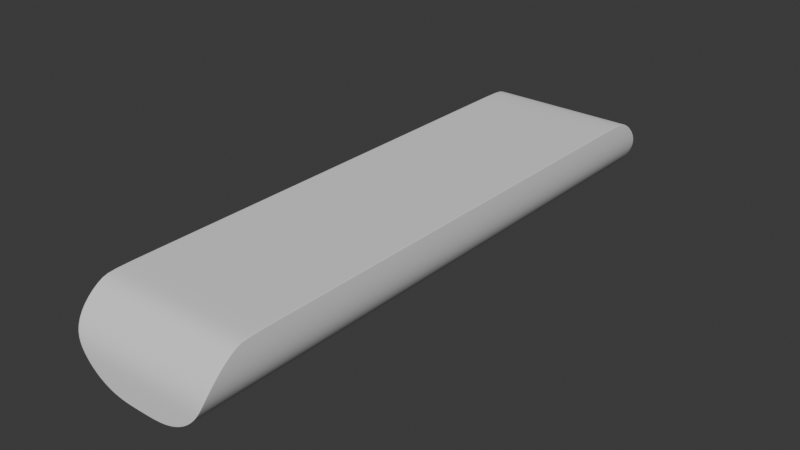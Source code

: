 # Source: tv_pilot.blend  (saved by Blender 4.2.66; exported with 4.5.12 LTS)
import bpy
from mathutils import Matrix  # noqa: F401  (used for matrix-valued properties, if any)

bpy.ops.wm.read_factory_settings(use_empty=True)
scene = bpy.context.scene
scene.name = 'Scene'

# ---- collections
col_collection = bpy.data.collections.new('Collection'); scene.collection.children.link(col_collection)

# ---- world
world_world = bpy.data.worlds.new('World'); scene.world = world_world
world_world.use_nodes = True; world_world.node_tree.nodes.clear()
_N = world_world.node_tree.nodes; _L = world_world.node_tree.links
n0 = _N.new('ShaderNodeOutputWorld'); n0.name = 'World Output'; n0.location = (300, 300)
n1 = _N.new('ShaderNodeBackground'); n1.name = 'Background'; n1.location = (10, 300)
n1.inputs[0].default_value = (0.05088, 0.05088, 0.05088, 1.0)
_L.new(n1.outputs[0], n0.inputs[0])
n0.is_active_output = True
world_world.color = (0.05088, 0.05088, 0.05088)
world_world.sun_shadow_jitter_overblur = 0.0

# ---- meshes
me_cube_001 = bpy.data.meshes.new('Cube.001')
me_cube_001.from_pydata([(0.0, 3.521, 1.0), (0.0, 0.0, 0.002339), (0.0, 0.0, 1.0), (-0.2281, 0.0, 0.002339), (-0.4666, 0.0, 0.04012), (-0.6818, 0.0, 0.1498), (-0.8526, 0.0, 0.3205), (-0.9622, 0.0, 0.5357), (-1.0, 0.0, 0.7742), (0.0, 3.801, 0.7742), (0.0, 3.959, 0.04012), (0.0, 3.959, 0.1498), (0.0, 3.959, 0.3205), (0.0, 3.946, 0.5357), (0.0, 3.702, 0.002339), (-0.4666, 3.702, 0.04012), (-0.6818, 3.702, 0.1498), (-0.8526, 3.702, 0.3205), (-0.9622, 3.689, 0.5357), (-1.0, 3.554, 0.7742), (0.0, 3.292, 1.0), (-0.2281, 3.702, 0.002339), (-1.0, 3.522, 0.9941), (-0.9936, 3.521, 1.0), (-1.0, 3.521, 1.0), (0.0, 3.953, 0.002339), (0.0, 3.959, 0.008205), (0.0, 3.959, 0.002339), (-0.2563, 3.959, 0.008205), (-0.2281, 3.953, 0.002339), (-0.2281, 3.959, 0.002339), (-1.0, 3.795, 0.7742), (-0.9935, 3.801, 0.7742), (-1.0, 3.801, 0.7742), (-0.4666, 3.953, 0.04012), (-0.4589, 3.959, 0.04012), (-0.4666, 3.959, 0.04012), (-0.6818, 3.953, 0.1498), (-0.6746, 3.959, 0.1498), (-0.6818, 3.959, 0.1498), (-0.8526, 3.953, 0.3205), (-0.8457, 3.959, 0.3205), (-0.8526, 3.959, 0.3205), (-0.9622, 3.939, 0.5357), (-0.9555, 3.946, 0.5357), (-0.9622, 3.946, 0.5357), (-0.9937, 0.0, 1.0), (-1.0, 0.0, 0.9941), (-1.0, 0.0, 1.0), (-1.0, 3.299, 0.9941), (-0.9936, 3.292, 1.0), (-1.0, 3.292, 1.0)], [], [(29, 25, 14, 21), (21, 14, 1, 3), (18, 7, 8, 19), (17, 6, 7, 18), (16, 5, 6, 17), (15, 4, 5, 16), (21, 3, 4, 15), (8, 47, 49, 19), (34, 15, 16, 37), (20, 50, 46, 2), (40, 17, 18, 43), (37, 16, 17, 40), (19, 49, 22, 31), (29, 21, 15, 34), (32, 23, 0, 9), (43, 18, 19, 31), (35, 38, 11, 10), (38, 41, 12, 11), (41, 44, 13, 12), (44, 32, 9, 13), (28, 35, 10, 26), (50, 23, 24, 51), (51, 24, 22, 49), (35, 28, 30, 36), (36, 30, 29, 34), (38, 35, 36, 39), (39, 36, 34, 37), (41, 38, 39, 42), (42, 39, 37, 40), (44, 41, 42, 45), (45, 42, 40, 43), (32, 44, 45, 33), (33, 45, 43, 31), (28, 26, 27, 30), (30, 27, 25, 29), (23, 32, 33, 24), (24, 33, 31, 22), (46, 50, 51, 48), (48, 51, 49, 47), (0, 23, 50, 20)])
me_cube_001.polygons.foreach_set('use_smooth', [True] * 40)
_uv = me_cube_001.uv_layers.new(name='UVMap')
_uv.uv.foreach_set('vector', [0.318, 0.5002, 0.375, 0.5002, 0.375, 0.5081, 0.318, 0.5081, 0.318, 0.5081, 0.375, 0.5081, 0.375, 0.625, 0.318, 0.625, 0.5087, 0.2419, 0.5087, 0.125, 0.5684, 0.125, 0.5684, 0.2419, 0.4547, 0.2419, 0.4547, 0.125, 0.5087, 0.125, 0.5087, 0.2419, 0.375, 0.2419, 0.375, 0.125, 0.4547, 0.125, 0.4547, 0.2419, 0.2583, 0.5081, 0.2583, 0.625, 0.125, 0.625, 0.125, 0.5081, 0.318, 0.5081, 0.318, 0.625, 0.2583, 0.625, 0.2583, 0.5081, 0.5684, 0.125, 0.6235, 0.125, 0.6235, 0.2419, 0.5684, 0.2419, 0.2583, 0.5002, 0.2583, 0.5081, 0.125, 0.5081, 0.125, 0.5002, 0.625, 0.5081, 0.8734, 0.5081, 0.8734, 0.625, 0.625, 0.625, 0.4547, 0.2498, 0.4547, 0.2419, 0.5087, 0.2419, 0.5087, 0.2498, 0.375, 0.2498, 0.375, 0.2419, 0.4547, 0.2419, 0.4547, 0.2498, 0.5684, 0.2419, 0.6235, 0.2419, 0.6235, 0.2498, 0.5684, 0.2498, 0.318, 0.5002, 0.318, 0.5081, 0.2583, 0.5081, 0.2583, 0.5002, 0.5684, 0.25, 0.625, 0.25, 0.625, 0.25, 0.5684, 0.25, 0.5087, 0.2498, 0.5087, 0.2419, 0.5684, 0.2419, 0.5684, 0.2498, 0.2583, 0.5, 0.125, 0.5, 0.125, 0.5, 0.2583, 0.5, 0.375, 0.25, 0.4547, 0.25, 0.4547, 0.25, 0.375, 0.25, 0.4547, 0.25, 0.5087, 0.25, 0.5087, 0.25, 0.4547, 0.25, 0.5087, 0.25, 0.5684, 0.25, 0.5684, 0.25, 0.5087, 0.25, 0.3087, 0.5, 0.2583, 0.5, 0.2583, 0.5, 0.3087, 0.5, 0.8734, 0.5081, 0.8734, 0.5, 0.875, 0.5, 0.875, 0.5081, 0.625, 0.2419, 0.625, 0.25, 0.6235, 0.2498, 0.6235, 0.2419, 0.2583, 0.5, 0.3087, 0.5, 0.318, 0.5, 0.2583, 0.5, 0.2583, 0.5, 0.318, 0.5, 0.318, 0.5002, 0.2583, 0.5002, 0.125, 0.5, 0.2583, 0.5, 0.2583, 0.5, 0.125, 0.5, 0.125, 0.5, 0.2583, 0.5, 0.2583, 0.5002, 0.125, 0.5002, 0.4547, 0.25, 0.375, 0.25, 0.375, 0.25, 0.4547, 0.25, 0.4547, 0.25, 0.375, 0.25, 0.375, 0.2498, 0.4547, 0.2498, 0.5087, 0.25, 0.4547, 0.25, 0.4547, 0.25, 0.5087, 0.25, 0.5087, 0.25, 0.4547, 0.25, 0.4547, 0.2498, 0.5087, 0.2498, 0.5684, 0.25, 0.5087, 0.25, 0.5087, 0.25, 0.5684, 0.25, 0.5684, 0.25, 0.5087, 0.25, 0.5087, 0.2498, 0.5684, 0.2498, 0.3087, 0.5, 0.3087, 0.5, 0.318, 0.5, 0.318, 0.5, 0.318, 0.5, 0.375, 0.5, 0.375, 0.5002, 0.318, 0.5002, 0.625, 0.25, 0.5684, 0.25, 0.5684, 0.25, 0.625, 0.25, 0.625, 0.25, 0.5684, 0.25, 0.5684, 0.2498, 0.6235, 0.2498, 0.8734, 0.625, 0.8734, 0.5081, 0.875, 0.5081, 0.875, 0.625, 0.625, 0.125, 0.625, 0.2419, 0.6235, 0.2419, 0.6235, 0.125, 0.625, 0.5, 0.8734, 0.5, 0.8734, 0.5081, 0.625, 0.5081])
me_cube_001.update()
me_cube_002 = bpy.data.meshes.new('Cube.002')
me_cube_002.from_pydata([(-1.0, 3.521, 1.0), (0.0, 3.959, 0.002339), (0.0, 3.521, 1.0), (-0.2281, 3.959, 0.002339), (-1.0, 3.801, 0.7742), (-0.4666, 3.959, 0.04012), (-0.6818, 3.959, 0.1498), (-0.8526, 3.959, 0.3205), (-0.9622, 3.946, 0.5357), (-1.0, 0.0, 1.0), (0.0, 0.0, 0.002339), (0.0, 0.0, 1.0), (-0.2281, 0.0, 0.002339), (-0.4666, 0.0, 0.04012), (-0.6818, 0.0, 0.1498), (-0.8526, 0.0, 0.3205), (-0.9622, 0.0, 0.5357), (-1.0, 0.0, 0.7742), (0.0, 3.801, 0.7742), (0.0, 3.959, 0.04012), (0.0, 3.959, 0.1498), (0.0, 3.959, 0.3205), (0.0, 3.946, 0.5357)], [], [(17, 9, 0, 4), (3, 1, 10, 12), (8, 16, 17, 4), (7, 15, 16, 8), (6, 14, 15, 7), (5, 13, 14, 6), (3, 12, 13, 5), (2, 0, 9, 11), (8, 4, 18, 22), (7, 8, 22, 21), (6, 7, 21, 20), (5, 6, 20, 19), (4, 0, 2, 18), (3, 5, 19, 1)])
me_cube_002.polygons.foreach_set('use_smooth', [True] * 14)
_uv = me_cube_002.uv_layers.new(name='UVMap')
_uv.uv.foreach_set('vector', [0.5684, 0.125, 0.625, 0.125, 0.625, 0.25, 0.5684, 0.25, 0.318, 0.5, 0.375, 0.5, 0.375, 0.625, 0.318, 0.625, 0.5087, 0.25, 0.5087, 0.125, 0.5684, 0.125, 0.5684, 0.25, 0.4547, 0.25, 0.4547, 0.125, 0.5087, 0.125, 0.5087, 0.25, 0.375, 0.25, 0.375, 0.125, 0.4547, 0.125, 0.4547, 0.25, 0.2583, 0.5, 0.2583, 0.625, 0.125, 0.625, 0.125, 0.5, 0.318, 0.5, 0.318, 0.625, 0.2583, 0.625, 0.2583, 0.5, 0.625, 0.5, 0.875, 0.5, 0.875, 0.625, 0.625, 0.625, 0.5087, 0.25, 0.5684, 0.25, 0.5684, 0.25, 0.5087, 0.25, 0.4547, 0.25, 0.5087, 0.25, 0.5087, 0.25, 0.4547, 0.25, 0.375, 0.25, 0.4547, 0.25, 0.4547, 0.25, 0.375, 0.25, 0.2583, 0.5, 0.125, 0.5, 0.125, 0.5, 0.2583, 0.5, 0.5684, 0.25, 0.625, 0.25, 0.625, 0.25, 0.5684, 0.25, 0.318, 0.5, 0.2583, 0.5, 0.2583, 0.5, 0.318, 0.5])
me_cube_002.update()

# ---- objects
ob_cube = bpy.data.objects.new('Cube', me_cube_001)
ob_cube_001 = bpy.data.objects.new('Cube.001', me_cube_002)

# ---- transforms, parenting, visibility, modifiers, constraints
ob_cube.location = (0.0, 0.0, 0.0)
_m = ob_cube.modifiers.new('Mirror', 'MIRROR')
_m.use_axis = (True, True, False)
_m.use_clip = True
_m = ob_cube.modifiers.new('Subdivision', 'SUBSURF')
_m.levels = 3
ob_cube_001.location = (0.0, 0.0, 0.0)
_m = ob_cube_001.modifiers.new('Mirror', 'MIRROR')
_m.use_axis = (True, True, False)
_m.use_clip = True
_m = ob_cube_001.modifiers.new('Subdivision', 'SUBSURF')

# ---- collection membership
col_collection.objects.link(ob_cube)
col_collection.objects.link(ob_cube_001)

# ---- scene / render settings (as saved in the file)
scene.frame_start = 1; scene.frame_end = 250; scene.frame_set(1)
scene.render.engine = 'BLENDER_EEVEE_NEXT'
bpy.context.view_layer.update()

# ---- added for rendering (the .blend has no active camera and no usable light): camera, sun
cam_auto = bpy.data.cameras.new('AutoCamera')
cam_auto.lens = 50.0
cam_auto.sensor_width = 36.0
cam_auto.clip_end = 1000.0
ob_auto_camera = bpy.data.objects.new('AutoCamera', cam_auto)
scene.collection.objects.link(ob_auto_camera)
ob_auto_camera.location = (7.61235, -9.13482, 6.59105)
ob_auto_camera.rotation_euler = (1.09748, -7.21219e-08, 0.694738)
scene.camera = ob_auto_camera
light_auto_sun = bpy.data.lights.new('AutoSun', 'SUN')
light_auto_sun.energy = 3.0
light_auto_sun.angle = 0.0523599
ob_auto_sun = bpy.data.objects.new('AutoSun', light_auto_sun)
scene.collection.objects.link(ob_auto_sun)
ob_auto_sun.rotation_euler = (0.872665, 0.174533, 0.523599)
bpy.context.view_layer.update()
